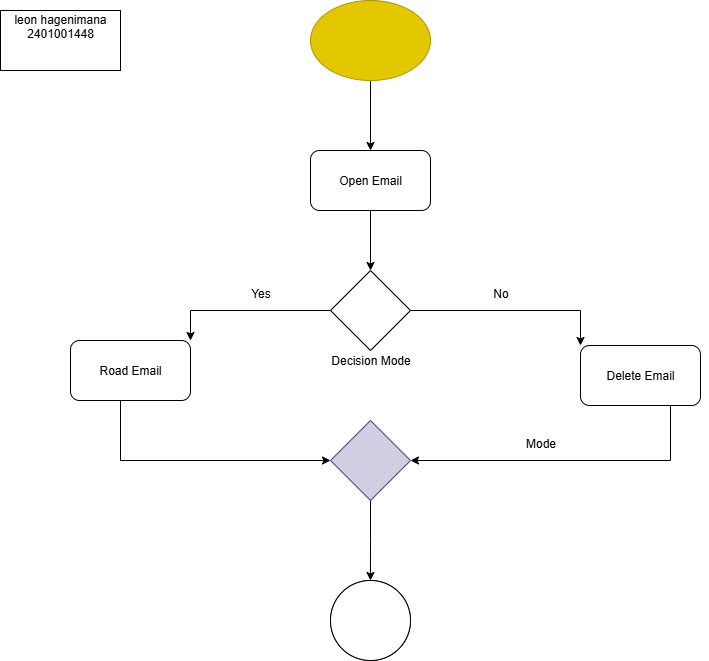

The diagram above was exported from draw.io. Its source (the exported page's mxGraphModel, read from the mxfile embedded in the PNG):
<mxGraphModel dx="1042" dy="562" grid="1" gridSize="10" guides="1" tooltips="1" connect="1" arrows="1" fold="1" page="1" pageScale="1" pageWidth="1100" pageHeight="850" math="0" shadow="0">
  <root>
    <mxCell id="0" />
    <mxCell id="1" parent="0" />
    <mxCell id="KkjpVMnmKjYsx9YZdEON-8" style="edgeStyle=orthogonalEdgeStyle;rounded=0;orthogonalLoop=1;jettySize=auto;html=1;exitX=0.5;exitY=1;exitDx=0;exitDy=0;entryX=0.5;entryY=0;entryDx=0;entryDy=0;" parent="1" source="KkjpVMnmKjYsx9YZdEON-1" target="KkjpVMnmKjYsx9YZdEON-2" edge="1">
      <mxGeometry relative="1" as="geometry" />
    </mxCell>
    <mxCell id="KkjpVMnmKjYsx9YZdEON-1" value="" style="ellipse;whiteSpace=wrap;html=1;fillColor=light-dark(#E3C800,#FFFF33);fontColor=#000000;strokeColor=#B09500;" parent="1" vertex="1">
      <mxGeometry x="450" y="20" width="120" height="80" as="geometry" />
    </mxCell>
    <mxCell id="KkjpVMnmKjYsx9YZdEON-9" style="edgeStyle=orthogonalEdgeStyle;rounded=0;orthogonalLoop=1;jettySize=auto;html=1;exitX=0.5;exitY=1;exitDx=0;exitDy=0;entryX=0.5;entryY=0;entryDx=0;entryDy=0;" parent="1" source="KkjpVMnmKjYsx9YZdEON-2" target="KkjpVMnmKjYsx9YZdEON-5" edge="1">
      <mxGeometry relative="1" as="geometry" />
    </mxCell>
    <mxCell id="KkjpVMnmKjYsx9YZdEON-2" value="Open Email" style="rounded=1;whiteSpace=wrap;html=1;fillColor=light-dark(#FFFFFF,#006600);" parent="1" vertex="1">
      <mxGeometry x="450" y="170" width="120" height="60" as="geometry" />
    </mxCell>
    <mxCell id="KkjpVMnmKjYsx9YZdEON-13" style="edgeStyle=orthogonalEdgeStyle;rounded=0;orthogonalLoop=1;jettySize=auto;html=1;exitX=0;exitY=0.5;exitDx=0;exitDy=0;entryX=0;entryY=0.5;entryDx=0;entryDy=0;" parent="1" source="KkjpVMnmKjYsx9YZdEON-3" target="KkjpVMnmKjYsx9YZdEON-6" edge="1">
      <mxGeometry relative="1" as="geometry">
        <Array as="points">
          <mxPoint x="260" y="390" />
          <mxPoint x="260" y="480" />
        </Array>
      </mxGeometry>
    </mxCell>
    <mxCell id="KkjpVMnmKjYsx9YZdEON-3" value="Road Email" style="rounded=1;whiteSpace=wrap;html=1;fillColor=light-dark(#FFFFFF,#006600);" parent="1" vertex="1">
      <mxGeometry x="210" y="360" width="120" height="60" as="geometry" />
    </mxCell>
    <mxCell id="KkjpVMnmKjYsx9YZdEON-14" style="edgeStyle=orthogonalEdgeStyle;rounded=0;orthogonalLoop=1;jettySize=auto;html=1;exitX=1;exitY=0.5;exitDx=0;exitDy=0;entryX=1;entryY=0.5;entryDx=0;entryDy=0;" parent="1" source="KkjpVMnmKjYsx9YZdEON-4" target="KkjpVMnmKjYsx9YZdEON-6" edge="1">
      <mxGeometry relative="1" as="geometry">
        <Array as="points">
          <mxPoint x="810" y="395" />
          <mxPoint x="810" y="480" />
        </Array>
      </mxGeometry>
    </mxCell>
    <mxCell id="KkjpVMnmKjYsx9YZdEON-4" value="Delete Email" style="rounded=1;whiteSpace=wrap;html=1;fillColor=light-dark(#FFFFFF,#006600);" parent="1" vertex="1">
      <mxGeometry x="720" y="365" width="120" height="60" as="geometry" />
    </mxCell>
    <mxCell id="KkjpVMnmKjYsx9YZdEON-10" style="edgeStyle=orthogonalEdgeStyle;rounded=0;orthogonalLoop=1;jettySize=auto;html=1;exitX=1;exitY=0.5;exitDx=0;exitDy=0;entryX=0;entryY=0;entryDx=0;entryDy=0;" parent="1" source="KkjpVMnmKjYsx9YZdEON-5" target="KkjpVMnmKjYsx9YZdEON-4" edge="1">
      <mxGeometry relative="1" as="geometry" />
    </mxCell>
    <mxCell id="KkjpVMnmKjYsx9YZdEON-11" style="edgeStyle=orthogonalEdgeStyle;rounded=0;orthogonalLoop=1;jettySize=auto;html=1;exitX=0;exitY=0.5;exitDx=0;exitDy=0;entryX=1;entryY=0;entryDx=0;entryDy=0;" parent="1" source="KkjpVMnmKjYsx9YZdEON-5" target="KkjpVMnmKjYsx9YZdEON-3" edge="1">
      <mxGeometry relative="1" as="geometry" />
    </mxCell>
    <mxCell id="KkjpVMnmKjYsx9YZdEON-5" value="" style="rhombus;whiteSpace=wrap;html=1;fillColor=light-dark(#FFFFFF,#FF0000);" parent="1" vertex="1">
      <mxGeometry x="470" y="290" width="80" height="80" as="geometry" />
    </mxCell>
    <mxCell id="KkjpVMnmKjYsx9YZdEON-6" value="" style="rhombus;whiteSpace=wrap;html=1;fillColor=light-dark(#d0cee2, #dddad0);strokeColor=#56517e;" parent="1" vertex="1">
      <mxGeometry x="470" y="440" width="80" height="80" as="geometry" />
    </mxCell>
    <mxCell id="KkjpVMnmKjYsx9YZdEON-17" style="edgeStyle=orthogonalEdgeStyle;rounded=0;orthogonalLoop=1;jettySize=auto;html=1;exitX=0.5;exitY=1;exitDx=0;exitDy=0;entryX=0.583;entryY=0.125;entryDx=0;entryDy=0;entryPerimeter=0;" parent="1" source="KkjpVMnmKjYsx9YZdEON-6" edge="1">
      <mxGeometry relative="1" as="geometry">
        <mxPoint x="509.96000000000004" y="600" as="targetPoint" />
      </mxGeometry>
    </mxCell>
    <mxCell id="KkjpVMnmKjYsx9YZdEON-19" value="" style="ellipse;whiteSpace=wrap;html=1;aspect=fixed;fillColor=light-dark(#FFFFFF,#FFFFFF);" parent="1" vertex="1">
      <mxGeometry x="470" y="600" width="80" height="80" as="geometry" />
    </mxCell>
    <mxCell id="KkjpVMnmKjYsx9YZdEON-20" value="" style="ellipse;whiteSpace=wrap;html=1;aspect=fixed;" parent="1" vertex="1">
      <mxGeometry x="470" y="600" width="80" height="80" as="geometry" />
    </mxCell>
    <mxCell id="KkjpVMnmKjYsx9YZdEON-21" value="Mode" style="text;html=1;align=center;verticalAlign=middle;resizable=0;points=[];autosize=1;strokeColor=none;fillColor=none;" parent="1" vertex="1">
      <mxGeometry x="655" y="448" width="50" height="30" as="geometry" />
    </mxCell>
    <mxCell id="KkjpVMnmKjYsx9YZdEON-22" value="Decision Mode" style="text;html=1;align=center;verticalAlign=middle;resizable=0;points=[];autosize=1;strokeColor=none;fillColor=none;" parent="1" vertex="1">
      <mxGeometry x="460" y="365" width="100" height="30" as="geometry" />
    </mxCell>
    <mxCell id="KkjpVMnmKjYsx9YZdEON-23" value="No" style="text;html=1;align=center;verticalAlign=middle;resizable=0;points=[];autosize=1;strokeColor=none;fillColor=none;" parent="1" vertex="1">
      <mxGeometry x="620" y="298" width="40" height="30" as="geometry" />
    </mxCell>
    <mxCell id="KkjpVMnmKjYsx9YZdEON-24" value="Yes" style="text;html=1;align=center;verticalAlign=middle;resizable=0;points=[];autosize=1;strokeColor=none;fillColor=none;" parent="1" vertex="1">
      <mxGeometry x="380" y="298" width="40" height="30" as="geometry" />
    </mxCell>
    <mxCell id="BnypRK6jXSZW_HNTgow8-1" value="leon hagenimana 2401001448&lt;div&gt;&lt;br&gt;&lt;div&gt;&lt;br&gt;&lt;/div&gt;&lt;/div&gt;" style="rounded=0;whiteSpace=wrap;html=1;" vertex="1" parent="1">
      <mxGeometry x="140" y="30" width="120" height="60" as="geometry" />
    </mxCell>
  </root>
</mxGraphModel>